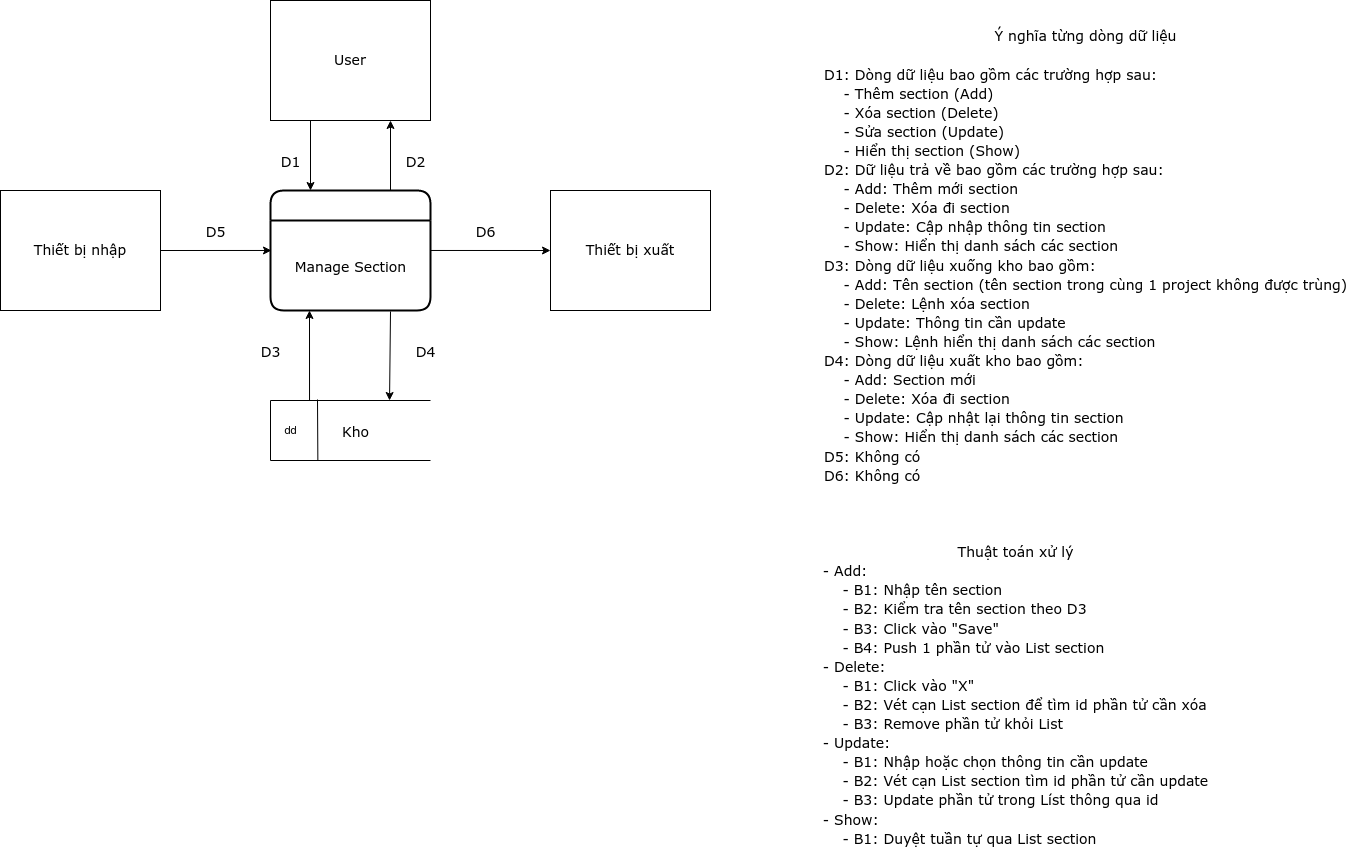

The diagram above was exported from draw.io. Its source (the exported page's mxGraphModel, read from the mxfile embedded in the PNG):
<mxGraphModel dx="868" dy="1592" grid="1" gridSize="10" guides="1" tooltips="1" connect="1" arrows="1" fold="1" page="1" pageScale="1" pageWidth="850" pageHeight="1100" math="0" shadow="0">
  <root>
    <mxCell id="0" />
    <mxCell id="1" parent="0" />
    <mxCell id="ie2MJHFtehJqOsSAm1um-1" value="" style="swimlane;childLayout=stackLayout;horizontal=1;startSize=30;horizontalStack=0;rounded=1;fontSize=14;fontStyle=0;strokeWidth=2;resizeParent=0;resizeLast=1;shadow=0;dashed=0;align=center;html=1;fontFamily=Verdana;" vertex="1" parent="1">
      <mxGeometry x="320" y="150" width="160" height="120" as="geometry" />
    </mxCell>
    <mxCell id="ie2MJHFtehJqOsSAm1um-2" value="&lt;font style=&quot;font-size: 14px&quot; face=&quot;Verdana&quot;&gt;Manage Section&lt;br&gt;&lt;/font&gt;" style="text;html=1;align=center;verticalAlign=middle;resizable=0;points=[];autosize=1;fontFamily=Verdana;" vertex="1" parent="ie2MJHFtehJqOsSAm1um-1">
      <mxGeometry y="30" width="160" height="90" as="geometry" />
    </mxCell>
    <mxCell id="ie2MJHFtehJqOsSAm1um-3" value="&lt;font style=&quot;font-size: 14px&quot; face=&quot;Verdana&quot;&gt;User&lt;/font&gt;" style="rounded=0;whiteSpace=wrap;html=1;" vertex="1" parent="1">
      <mxGeometry x="320" y="-40" width="160" height="120" as="geometry" />
    </mxCell>
    <mxCell id="ie2MJHFtehJqOsSAm1um-4" value="&lt;font style=&quot;font-size: 14px&quot; face=&quot;Verdana&quot;&gt;Thiết bị xuất&lt;/font&gt;" style="rounded=0;whiteSpace=wrap;html=1;" vertex="1" parent="1">
      <mxGeometry x="600" y="150" width="160" height="120" as="geometry" />
    </mxCell>
    <mxCell id="ie2MJHFtehJqOsSAm1um-5" value="&lt;font style=&quot;font-size: 14px&quot; face=&quot;Verdana&quot;&gt;Thiết bị nhập&lt;/font&gt;" style="rounded=0;whiteSpace=wrap;html=1;" vertex="1" parent="1">
      <mxGeometry x="50" y="150" width="160" height="120" as="geometry" />
    </mxCell>
    <mxCell id="ie2MJHFtehJqOsSAm1um-6" value="&amp;nbsp; &amp;nbsp; &amp;nbsp; &amp;nbsp; &amp;nbsp; &amp;nbsp; &amp;nbsp; &amp;nbsp; &amp;nbsp; &amp;nbsp; &amp;nbsp; &amp;nbsp; &amp;nbsp; &amp;nbsp;&amp;nbsp;" style="strokeWidth=1;html=1;shape=mxgraph.flowchart.annotation_1;align=left;pointerEvents=1;" vertex="1" parent="1">
      <mxGeometry x="320" y="360" width="160" height="60" as="geometry" />
    </mxCell>
    <mxCell id="ie2MJHFtehJqOsSAm1um-7" value="dd" style="endArrow=none;html=1;entryX=0.296;entryY=1.006;entryDx=0;entryDy=0;entryPerimeter=0;" edge="1" parent="1">
      <mxGeometry x="-0.0029" y="-27" width="50" height="50" relative="1" as="geometry">
        <mxPoint x="367" y="359" as="sourcePoint" />
        <mxPoint x="367.3599999999999" y="420.3600000000001" as="targetPoint" />
        <mxPoint as="offset" />
      </mxGeometry>
    </mxCell>
    <mxCell id="ie2MJHFtehJqOsSAm1um-8" value="&lt;font style=&quot;font-size: 14px&quot;&gt;Kho&lt;/font&gt;" style="text;html=1;align=center;verticalAlign=middle;resizable=0;points=[];autosize=1;fontFamily=Verdana;" vertex="1" parent="1">
      <mxGeometry x="385" y="380" width="40" height="20" as="geometry" />
    </mxCell>
    <mxCell id="ie2MJHFtehJqOsSAm1um-9" value="" style="endArrow=classic;html=1;fontFamily=Verdana;exitX=0.25;exitY=1;exitDx=0;exitDy=0;entryX=0.25;entryY=0;entryDx=0;entryDy=0;" edge="1" parent="1" source="ie2MJHFtehJqOsSAm1um-3" target="ie2MJHFtehJqOsSAm1um-1">
      <mxGeometry width="50" height="50" relative="1" as="geometry">
        <mxPoint x="400" y="250" as="sourcePoint" />
        <mxPoint x="450" y="200" as="targetPoint" />
      </mxGeometry>
    </mxCell>
    <mxCell id="ie2MJHFtehJqOsSAm1um-10" value="" style="endArrow=classic;html=1;fontFamily=Verdana;exitX=0.75;exitY=0;exitDx=0;exitDy=0;entryX=0.75;entryY=1;entryDx=0;entryDy=0;" edge="1" parent="1" source="ie2MJHFtehJqOsSAm1um-1" target="ie2MJHFtehJqOsSAm1um-3">
      <mxGeometry width="50" height="50" relative="1" as="geometry">
        <mxPoint x="370" y="90" as="sourcePoint" />
        <mxPoint x="370" y="160" as="targetPoint" />
      </mxGeometry>
    </mxCell>
    <mxCell id="ie2MJHFtehJqOsSAm1um-11" value="" style="endArrow=classic;html=1;fontFamily=Verdana;entryX=0.006;entryY=0.333;entryDx=0;entryDy=0;entryPerimeter=0;exitX=1;exitY=0.5;exitDx=0;exitDy=0;" edge="1" parent="1" source="ie2MJHFtehJqOsSAm1um-5" target="ie2MJHFtehJqOsSAm1um-2">
      <mxGeometry width="50" height="50" relative="1" as="geometry">
        <mxPoint x="211" y="181" as="sourcePoint" />
        <mxPoint x="380" y="170" as="targetPoint" />
      </mxGeometry>
    </mxCell>
    <mxCell id="ie2MJHFtehJqOsSAm1um-12" value="" style="endArrow=classic;html=1;fontFamily=Verdana;exitX=1;exitY=0.333;exitDx=0;exitDy=0;entryX=0;entryY=0.5;entryDx=0;entryDy=0;exitPerimeter=0;" edge="1" parent="1" source="ie2MJHFtehJqOsSAm1um-2" target="ie2MJHFtehJqOsSAm1um-4">
      <mxGeometry width="50" height="50" relative="1" as="geometry">
        <mxPoint x="390" y="110" as="sourcePoint" />
        <mxPoint x="390" y="180" as="targetPoint" />
      </mxGeometry>
    </mxCell>
    <mxCell id="ie2MJHFtehJqOsSAm1um-13" value="" style="endArrow=classic;html=1;fontFamily=Verdana;exitX=0.75;exitY=1.011;exitDx=0;exitDy=0;exitPerimeter=0;entryX=0.744;entryY=0;entryDx=0;entryDy=0;entryPerimeter=0;" edge="1" parent="1" source="ie2MJHFtehJqOsSAm1um-2" target="ie2MJHFtehJqOsSAm1um-6">
      <mxGeometry width="50" height="50" relative="1" as="geometry">
        <mxPoint x="400" y="120" as="sourcePoint" />
        <mxPoint x="436" y="358" as="targetPoint" />
      </mxGeometry>
    </mxCell>
    <mxCell id="ie2MJHFtehJqOsSAm1um-14" value="" style="endArrow=classic;html=1;fontFamily=Verdana;exitX=0.244;exitY=0;exitDx=0;exitDy=0;exitPerimeter=0;" edge="1" parent="1" source="ie2MJHFtehJqOsSAm1um-6">
      <mxGeometry width="50" height="50" relative="1" as="geometry">
        <mxPoint x="359" y="355" as="sourcePoint" />
        <mxPoint x="359" y="270" as="targetPoint" />
      </mxGeometry>
    </mxCell>
    <mxCell id="ie2MJHFtehJqOsSAm1um-15" value="&lt;div style=&quot;font-size: 14px&quot;&gt;&lt;font style=&quot;font-size: 14px&quot;&gt;D1&lt;/font&gt;&lt;/div&gt;" style="text;html=1;align=center;verticalAlign=middle;resizable=0;points=[];autosize=1;fontFamily=Verdana;" vertex="1" parent="1">
      <mxGeometry x="320" y="110" width="40" height="20" as="geometry" />
    </mxCell>
    <mxCell id="ie2MJHFtehJqOsSAm1um-16" value="&lt;div style=&quot;font-size: 14px&quot;&gt;&lt;font style=&quot;font-size: 14px&quot;&gt;D4&lt;/font&gt;&lt;/div&gt;" style="text;html=1;align=center;verticalAlign=middle;resizable=0;points=[];autosize=1;fontFamily=Verdana;" vertex="1" parent="1">
      <mxGeometry x="455" y="300" width="40" height="20" as="geometry" />
    </mxCell>
    <mxCell id="ie2MJHFtehJqOsSAm1um-17" value="&lt;div style=&quot;font-size: 14px&quot;&gt;&lt;font style=&quot;font-size: 14px&quot;&gt;D3&lt;/font&gt;&lt;/div&gt;" style="text;html=1;align=center;verticalAlign=middle;resizable=0;points=[];autosize=1;fontFamily=Verdana;" vertex="1" parent="1">
      <mxGeometry x="300" y="300" width="40" height="20" as="geometry" />
    </mxCell>
    <mxCell id="ie2MJHFtehJqOsSAm1um-18" value="&lt;div style=&quot;font-size: 14px&quot;&gt;&lt;font style=&quot;font-size: 14px&quot;&gt;D6&lt;/font&gt;&lt;/div&gt;" style="text;html=1;align=center;verticalAlign=middle;resizable=0;points=[];autosize=1;fontFamily=Verdana;" vertex="1" parent="1">
      <mxGeometry x="515" y="180" width="40" height="20" as="geometry" />
    </mxCell>
    <mxCell id="ie2MJHFtehJqOsSAm1um-19" value="&lt;div style=&quot;font-size: 14px&quot;&gt;&lt;font style=&quot;font-size: 14px&quot;&gt;D5&lt;/font&gt;&lt;/div&gt;" style="text;html=1;align=center;verticalAlign=middle;resizable=0;points=[];autosize=1;fontFamily=Verdana;" vertex="1" parent="1">
      <mxGeometry x="245" y="180" width="40" height="20" as="geometry" />
    </mxCell>
    <mxCell id="ie2MJHFtehJqOsSAm1um-20" value="&lt;div style=&quot;font-size: 14px&quot;&gt;&lt;font style=&quot;font-size: 14px&quot;&gt;D2&lt;/font&gt;&lt;/div&gt;" style="text;html=1;align=center;verticalAlign=middle;resizable=0;points=[];autosize=1;fontFamily=Verdana;" vertex="1" parent="1">
      <mxGeometry x="445" y="110" width="40" height="20" as="geometry" />
    </mxCell>
    <mxCell id="ie2MJHFtehJqOsSAm1um-21" value="&lt;div&gt;&lt;font style=&quot;font-size: 14px&quot; face=&quot;Verdana&quot;&gt;Ý nghĩa từng dòng dữ liệu&lt;/font&gt;&lt;/div&gt;&lt;div align=&quot;left&quot;&gt;&lt;font style=&quot;font-size: 14px&quot; face=&quot;Verdana&quot;&gt;&lt;br&gt;&lt;/font&gt;&lt;/div&gt;&lt;div align=&quot;left&quot;&gt;&lt;font style=&quot;font-size: 14px&quot; face=&quot;Verdana&quot;&gt;D1: Dòng dữ liệu bao gồm các trường hợp sau:&lt;/font&gt;&lt;/div&gt;&lt;div align=&quot;left&quot;&gt;&lt;font style=&quot;font-size: 14px&quot; face=&quot;Verdana&quot;&gt;&amp;nbsp;&amp;nbsp;&amp;nbsp; - Thêm section (Add)&lt;br&gt;&lt;/font&gt;&lt;/div&gt;&lt;div align=&quot;left&quot;&gt;&lt;font style=&quot;font-size: 14px&quot; face=&quot;Verdana&quot;&gt;&amp;nbsp;&amp;nbsp;&amp;nbsp; - Xóa section (Delete)&lt;br&gt;&lt;/font&gt;&lt;/div&gt;&lt;div align=&quot;left&quot;&gt;&lt;font style=&quot;font-size: 14px&quot; face=&quot;Verdana&quot;&gt;&amp;nbsp;&amp;nbsp;&amp;nbsp; - Sửa section (Update)&lt;/font&gt;&lt;/div&gt;&lt;div align=&quot;left&quot;&gt;&lt;font style=&quot;font-size: 14px&quot; face=&quot;Verdana&quot;&gt;&amp;nbsp;&amp;nbsp;&amp;nbsp; - Hiển thị section (Show)&lt;br&gt;&lt;/font&gt;&lt;/div&gt;&lt;div align=&quot;left&quot;&gt;&lt;font style=&quot;font-size: 14px&quot; face=&quot;Verdana&quot;&gt;D2: Dữ liệu trả về bao gồm các trường hợp sau:&lt;/font&gt;&lt;/div&gt;&lt;div align=&quot;left&quot;&gt;&lt;font style=&quot;font-size: 14px&quot; face=&quot;Verdana&quot;&gt;&amp;nbsp;&amp;nbsp;&amp;nbsp; - Add: Thêm mới section&lt;br&gt;&lt;/font&gt;&lt;/div&gt;&lt;div align=&quot;left&quot;&gt;&lt;font style=&quot;font-size: 14px&quot; face=&quot;Verdana&quot;&gt;&amp;nbsp;&amp;nbsp;&amp;nbsp; - Delete: Xóa đi section&lt;br&gt;&lt;/font&gt;&lt;/div&gt;&lt;div align=&quot;left&quot;&gt;&lt;font style=&quot;font-size: 14px&quot; face=&quot;Verdana&quot;&gt;&amp;nbsp;&amp;nbsp;&amp;nbsp; - Update: Cập nhập thông tin section&lt;br&gt;&lt;/font&gt;&lt;/div&gt;&lt;div align=&quot;left&quot;&gt;&lt;font style=&quot;font-size: 14px&quot; face=&quot;Verdana&quot;&gt;&amp;nbsp;&amp;nbsp;&amp;nbsp; - Show: Hiển thị danh sách các section&lt;br&gt;&lt;/font&gt;&lt;/div&gt;&lt;div align=&quot;left&quot;&gt;&lt;font style=&quot;font-size: 14px&quot; face=&quot;Verdana&quot;&gt;D3: Dòng dữ liệu xuống kho bao gồm:&lt;/font&gt;&lt;/div&gt;&lt;div align=&quot;left&quot;&gt;&lt;font style=&quot;font-size: 14px&quot; face=&quot;Verdana&quot;&gt;&amp;nbsp;&amp;nbsp;&amp;nbsp; - Add: Tên section (tên section trong cùng 1 project không được trùng)&lt;br&gt;&lt;/font&gt;&lt;/div&gt;&lt;div align=&quot;left&quot;&gt;&lt;font style=&quot;font-size: 14px&quot; face=&quot;Verdana&quot;&gt;&amp;nbsp;&amp;nbsp;&amp;nbsp; - Delete: Lệnh xóa section&lt;br&gt;&lt;/font&gt;&lt;/div&gt;&lt;div align=&quot;left&quot;&gt;&lt;font style=&quot;font-size: 14px&quot; face=&quot;Verdana&quot;&gt;&amp;nbsp;&amp;nbsp;&amp;nbsp; - Update: Thông tin cần update&lt;/font&gt;&lt;/div&gt;&lt;div align=&quot;left&quot;&gt;&lt;font style=&quot;font-size: 14px&quot; face=&quot;Verdana&quot;&gt;&amp;nbsp;&amp;nbsp;&amp;nbsp; - Show: Lệnh hiển thị danh sách các section&lt;br&gt;&lt;/font&gt;&lt;/div&gt;&lt;div align=&quot;left&quot;&gt;&lt;font style=&quot;font-size: 14px&quot; face=&quot;Verdana&quot;&gt;D4: Dòng dữ liệu xuất kho bao gồm:&lt;/font&gt;&lt;/div&gt;&lt;div align=&quot;left&quot;&gt;&lt;font style=&quot;font-size: 14px&quot; face=&quot;Verdana&quot;&gt;&amp;nbsp;&amp;nbsp;&amp;nbsp; - Add: Section mới&lt;br&gt;&lt;/font&gt;&lt;/div&gt;&lt;div align=&quot;left&quot;&gt;&lt;font style=&quot;font-size: 14px&quot; face=&quot;Verdana&quot;&gt;&amp;nbsp;&amp;nbsp;&amp;nbsp; - Delete: Xóa đi section&lt;br&gt;&lt;/font&gt;&lt;/div&gt;&lt;div align=&quot;left&quot;&gt;&lt;font style=&quot;font-size: 14px&quot; face=&quot;Verdana&quot;&gt;&amp;nbsp;&amp;nbsp;&amp;nbsp; - Update: Cập nhật lại thông tin section&lt;br&gt;&lt;/font&gt;&lt;/div&gt;&lt;div align=&quot;left&quot;&gt;&lt;font style=&quot;font-size: 14px&quot; face=&quot;Verdana&quot;&gt;&amp;nbsp;&amp;nbsp;&amp;nbsp; - Show: Hiển thị danh sách các section&lt;br&gt;&lt;/font&gt;&lt;/div&gt;&lt;div align=&quot;left&quot;&gt;&lt;font style=&quot;font-size: 14px&quot; face=&quot;Verdana&quot;&gt;D5: Không có&lt;/font&gt;&lt;/div&gt;&lt;div align=&quot;left&quot;&gt;&lt;font style=&quot;font-size: 14px&quot; face=&quot;Verdana&quot;&gt;D6: Không có&lt;br&gt;&lt;/font&gt;&lt;/div&gt;&lt;div&gt;&lt;br&gt;&lt;/div&gt;&lt;div align=&quot;left&quot;&gt;&lt;br&gt;&lt;/div&gt;" style="text;html=1;align=center;verticalAlign=middle;resizable=0;points=[];autosize=1;" vertex="1" parent="1">
      <mxGeometry x="865" y="5" width="540" height="450" as="geometry" />
    </mxCell>
    <mxCell id="ie2MJHFtehJqOsSAm1um-22" value="&lt;div&gt;&lt;font style=&quot;font-size: 14px&quot; face=&quot;Verdana&quot;&gt;Thuật toán xử lý&lt;/font&gt;&lt;/div&gt;&lt;div align=&quot;left&quot;&gt;&lt;font style=&quot;font-size: 14px&quot; face=&quot;Verdana&quot;&gt;- Add:&lt;/font&gt;&lt;/div&gt;&lt;div align=&quot;left&quot;&gt;&lt;font style=&quot;font-size: 14px&quot; face=&quot;Verdana&quot;&gt;&amp;nbsp;&amp;nbsp;&amp;nbsp; - B1: Nhập tên section&lt;br&gt;&lt;/font&gt;&lt;/div&gt;&lt;div align=&quot;left&quot;&gt;&lt;font style=&quot;font-size: 14px&quot; face=&quot;Verdana&quot;&gt;&amp;nbsp;&amp;nbsp;&amp;nbsp; - B2: Kiểm tra tên section theo D3&lt;br&gt;&lt;/font&gt;&lt;/div&gt;&lt;div align=&quot;left&quot;&gt;&lt;font style=&quot;font-size: 14px&quot; face=&quot;Verdana&quot;&gt;&amp;nbsp;&amp;nbsp;&amp;nbsp; - B3: Click vào &quot;Save&quot;&lt;br&gt;&lt;/font&gt;&lt;/div&gt;&lt;div align=&quot;left&quot;&gt;&lt;font style=&quot;font-size: 14px&quot; face=&quot;Verdana&quot;&gt;&amp;nbsp;&amp;nbsp;&amp;nbsp; - B4: Push 1 phần tử vào List section&lt;br&gt;&lt;/font&gt;&lt;/div&gt;&lt;div align=&quot;left&quot;&gt;&lt;font style=&quot;font-size: 14px&quot; face=&quot;Verdana&quot;&gt;- Delete:&lt;/font&gt;&lt;/div&gt;&lt;div align=&quot;left&quot;&gt;&lt;font style=&quot;font-size: 14px&quot; face=&quot;Verdana&quot;&gt;&amp;nbsp;&amp;nbsp;&amp;nbsp; - B1: Click vào &quot;X&quot;&lt;br&gt;&lt;/font&gt;&lt;/div&gt;&lt;div align=&quot;left&quot;&gt;&lt;font style=&quot;font-size: 14px&quot; face=&quot;Verdana&quot;&gt;&amp;nbsp;&amp;nbsp;&amp;nbsp; - B2: Vét cạn List section để tìm id phần tử cần xóa&lt;/font&gt;&lt;/div&gt;&lt;div align=&quot;left&quot;&gt;&lt;font style=&quot;font-size: 14px&quot; face=&quot;Verdana&quot;&gt;&amp;nbsp;&amp;nbsp;&amp;nbsp; - B3: Remove phần tử khỏi List&lt;/font&gt;&lt;/div&gt;&lt;div align=&quot;left&quot;&gt;&lt;font style=&quot;font-size: 14px&quot; face=&quot;Verdana&quot;&gt;- Update:&lt;/font&gt;&lt;/div&gt;&lt;div align=&quot;left&quot;&gt;&lt;font style=&quot;font-size: 14px&quot; face=&quot;Verdana&quot;&gt;&amp;nbsp;&amp;nbsp;&amp;nbsp; - B1: Nhập hoặc chọn thông tin cần update&lt;br&gt;&lt;/font&gt;&lt;/div&gt;&lt;div align=&quot;left&quot;&gt;&lt;font style=&quot;font-size: 14px&quot; face=&quot;Verdana&quot;&gt;&amp;nbsp;&amp;nbsp;&amp;nbsp; - B2: Vét cạn List section tìm id phần tử cần update&lt;/font&gt;&lt;/div&gt;&lt;div align=&quot;left&quot;&gt;&lt;font style=&quot;font-size: 14px&quot; face=&quot;Verdana&quot;&gt;&amp;nbsp;&amp;nbsp;&amp;nbsp; - B3: Update phần tử trong Líst thông qua id&lt;br&gt;&lt;/font&gt;&lt;/div&gt;&lt;div align=&quot;left&quot;&gt;&lt;font style=&quot;font-size: 14px&quot; face=&quot;Verdana&quot;&gt;- Show:&lt;/font&gt;&lt;/div&gt;&lt;div align=&quot;left&quot;&gt;&lt;font style=&quot;font-size: 14px&quot; face=&quot;Verdana&quot;&gt;&amp;nbsp;&amp;nbsp;&amp;nbsp; - B1: Duyệt tuần tự qua List section&lt;br&gt;&lt;/font&gt;&lt;/div&gt;" style="text;html=1;align=center;verticalAlign=middle;resizable=0;points=[];autosize=1;" vertex="1" parent="1">
      <mxGeometry x="865" y="510" width="400" height="290" as="geometry" />
    </mxCell>
  </root>
</mxGraphModel>